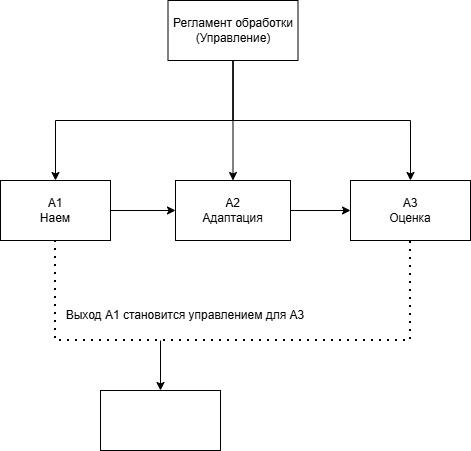

The diagram above was exported from draw.io. Its source (the exported page's mxGraphModel, read from the mxfile embedded in the PNG):
<mxGraphModel dx="1414" dy="864" grid="1" gridSize="10" guides="1" tooltips="1" connect="1" arrows="1" fold="1" page="1" pageScale="1" pageWidth="827" pageHeight="1169" math="0" shadow="0">
  <root>
    <mxCell id="0" />
    <mxCell id="1" parent="0" />
    <mxCell id="ApP3kUWq1TZmmsw8rXar-23" edge="1" parent="1" source="ApP3kUWq1TZmmsw8rXar-14" style="edgeStyle=orthogonalEdgeStyle;rounded=0;orthogonalLoop=1;jettySize=auto;html=1;exitX=0.5;exitY=1;exitDx=0;exitDy=0;entryX=0.5;entryY=0;entryDx=0;entryDy=0;" target="ApP3kUWq1TZmmsw8rXar-45">
      <mxGeometry relative="1" as="geometry">
        <Array as="points" />
        <mxPoint x="425" y="180" as="targetPoint" />
      </mxGeometry>
    </mxCell>
    <mxCell id="ApP3kUWq1TZmmsw8rXar-29" edge="1" parent="1" source="ApP3kUWq1TZmmsw8rXar-14" style="edgeStyle=orthogonalEdgeStyle;rounded=0;orthogonalLoop=1;jettySize=auto;html=1;exitX=0.5;exitY=1;exitDx=0;exitDy=0;entryX=0.5;entryY=0;entryDx=0;entryDy=0;" target="ApP3kUWq1TZmmsw8rXar-46">
      <mxGeometry relative="1" as="geometry">
        <mxPoint x="245" y="200" as="targetPoint" />
      </mxGeometry>
    </mxCell>
    <mxCell id="ApP3kUWq1TZmmsw8rXar-30" edge="1" parent="1" source="ApP3kUWq1TZmmsw8rXar-14" style="edgeStyle=orthogonalEdgeStyle;rounded=0;orthogonalLoop=1;jettySize=auto;html=1;exitX=0.5;exitY=1;exitDx=0;exitDy=0;entryX=0.5;entryY=0;entryDx=0;entryDy=0;" target="ApP3kUWq1TZmmsw8rXar-44">
      <mxGeometry relative="1" as="geometry">
        <mxPoint x="593" y="200" as="targetPoint" />
      </mxGeometry>
    </mxCell>
    <mxCell id="ApP3kUWq1TZmmsw8rXar-14" parent="1" style="rounded=0;whiteSpace=wrap;html=1;" value="Регламент обработки&lt;div&gt;(Управление)&lt;/div&gt;" vertex="1">
      <mxGeometry height="60" width="130" x="357.5" y="20" as="geometry" />
    </mxCell>
    <mxCell id="ApP3kUWq1TZmmsw8rXar-44" parent="1" style="rounded=0;whiteSpace=wrap;html=1;" value="А3&lt;div&gt;Оценка&lt;/div&gt;" vertex="1">
      <mxGeometry height="60" width="120" x="540" y="200" as="geometry" />
    </mxCell>
    <mxCell id="ApP3kUWq1TZmmsw8rXar-48" edge="1" parent="1" source="ApP3kUWq1TZmmsw8rXar-45" style="edgeStyle=orthogonalEdgeStyle;rounded=0;orthogonalLoop=1;jettySize=auto;html=1;exitX=1;exitY=0.5;exitDx=0;exitDy=0;entryX=0;entryY=0.5;entryDx=0;entryDy=0;" target="ApP3kUWq1TZmmsw8rXar-44">
      <mxGeometry relative="1" as="geometry" />
    </mxCell>
    <mxCell id="ApP3kUWq1TZmmsw8rXar-45" parent="1" style="rounded=0;whiteSpace=wrap;html=1;" value="А2&lt;div&gt;Адаптация&lt;/div&gt;" vertex="1">
      <mxGeometry height="60" width="115" x="365" y="200" as="geometry" />
    </mxCell>
    <mxCell id="ApP3kUWq1TZmmsw8rXar-47" edge="1" parent="1" source="ApP3kUWq1TZmmsw8rXar-46" style="edgeStyle=orthogonalEdgeStyle;rounded=0;orthogonalLoop=1;jettySize=auto;html=1;exitX=1;exitY=0.5;exitDx=0;exitDy=0;entryX=0;entryY=0.5;entryDx=0;entryDy=0;" target="ApP3kUWq1TZmmsw8rXar-45">
      <mxGeometry relative="1" as="geometry" />
    </mxCell>
    <mxCell id="ApP3kUWq1TZmmsw8rXar-46" parent="1" style="rounded=0;whiteSpace=wrap;html=1;" value="А1&lt;div&gt;Наем&lt;/div&gt;" vertex="1">
      <mxGeometry height="60" width="110" x="190" y="200" as="geometry" />
    </mxCell>
    <mxCell id="ApP3kUWq1TZmmsw8rXar-49" edge="1" parent="1" source="ApP3kUWq1TZmmsw8rXar-46" style="endArrow=none;dashed=1;html=1;dashPattern=1 3;strokeWidth=2;rounded=0;exitX=0.5;exitY=1;exitDx=0;exitDy=0;entryX=0.5;entryY=1;entryDx=0;entryDy=0;" target="ApP3kUWq1TZmmsw8rXar-44" value="">
      <mxGeometry height="50" relative="1" width="50" as="geometry">
        <Array as="points">
          <mxPoint x="245" y="360" />
          <mxPoint x="420" y="360" />
          <mxPoint x="600" y="360" />
          <mxPoint x="600" y="310" />
        </Array>
        <mxPoint x="390" y="380" as="sourcePoint" />
        <mxPoint x="600" y="290" as="targetPoint" />
      </mxGeometry>
    </mxCell>
    <mxCell id="ApP3kUWq1TZmmsw8rXar-50" parent="1" style="text;html=1;whiteSpace=wrap;strokeColor=none;fillColor=none;align=center;verticalAlign=middle;rounded=0;" value="Выход А1 становится управлением для А3" vertex="1">
      <mxGeometry height="30" width="250" x="250" y="320" as="geometry" />
    </mxCell>
    <mxCell id="ApP3kUWq1TZmmsw8rXar-51" edge="1" parent="1" style="endArrow=classic;html=1;rounded=0;" target="ApP3kUWq1TZmmsw8rXar-52" value="">
      <mxGeometry height="50" relative="1" width="50" as="geometry">
        <mxPoint x="350" y="360" as="sourcePoint" />
        <mxPoint x="350" y="420" as="targetPoint" />
      </mxGeometry>
    </mxCell>
    <mxCell id="ApP3kUWq1TZmmsw8rXar-52" parent="1" style="rounded=0;whiteSpace=wrap;html=1;" value="" vertex="1">
      <mxGeometry height="60" width="120" x="290" y="410" as="geometry" />
    </mxCell>
  </root>
</mxGraphModel>